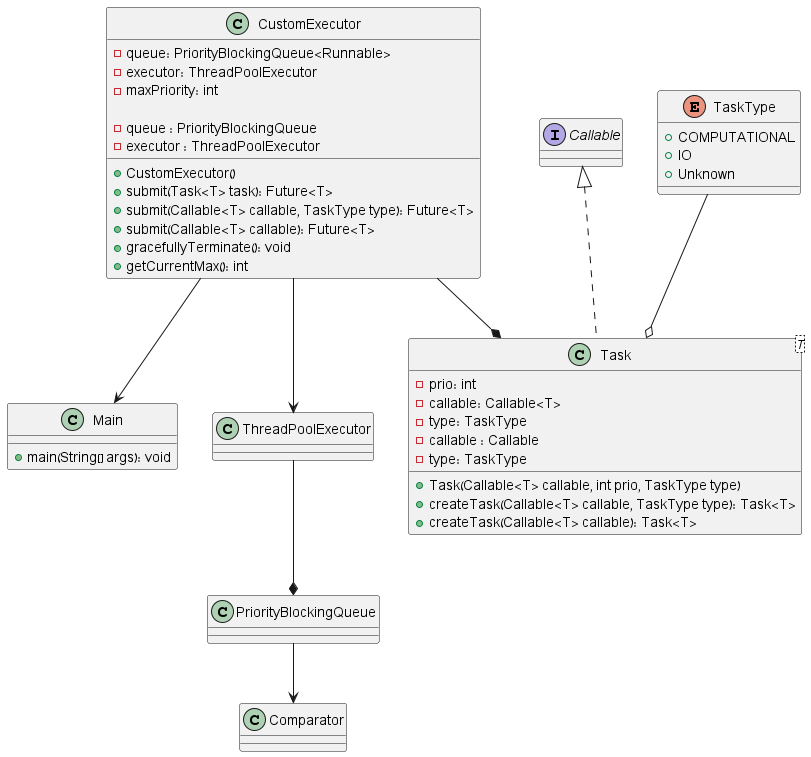

The diagram above was rendered by PlantUML. Its source (embedded in the PNG):
@startuml
class CustomExecutor{
    -queue: PriorityBlockingQueue<Runnable>
    -executor: ThreadPoolExecutor
    -maxPriority: int

    +CustomExecutor()
    +submit(Task<T> task): Future<T>
    +submit(Callable<T> callable, TaskType type): Future<T>
    +submit(Callable<T> callable): Future<T>
    +gracefullyTerminate(): void
    +getCurrentMax(): int
}

class Main {
    +main(String[] args): void
}

class Task<T> implements Callable {
    -prio: int
    -callable: Callable<T>
    -type: TaskType
    +Task(Callable<T> callable, int prio, TaskType type)
    +createTask(Callable<T> callable, TaskType type): Task<T>
    +createTask(Callable<T> callable): Task<T>
}

enum TaskType {
    +COMPUTATIONAL
    +IO
    +Unknown
}

class PriorityBlockingQueue{}
class ThreadPoolExecutor{}

class CustomExecutor{
    -queue : PriorityBlockingQueue
    -executor : ThreadPoolExecutor
}

class Task {
    -callable : Callable
    -type: TaskType
}

class Comparator

TaskType --o Task
ThreadPoolExecutor --* PriorityBlockingQueue
PriorityBlockingQueue --> Comparator
CustomExecutor --> ThreadPoolExecutor
CustomExecutor --> Main
CustomExecutor --* Task
@enduml